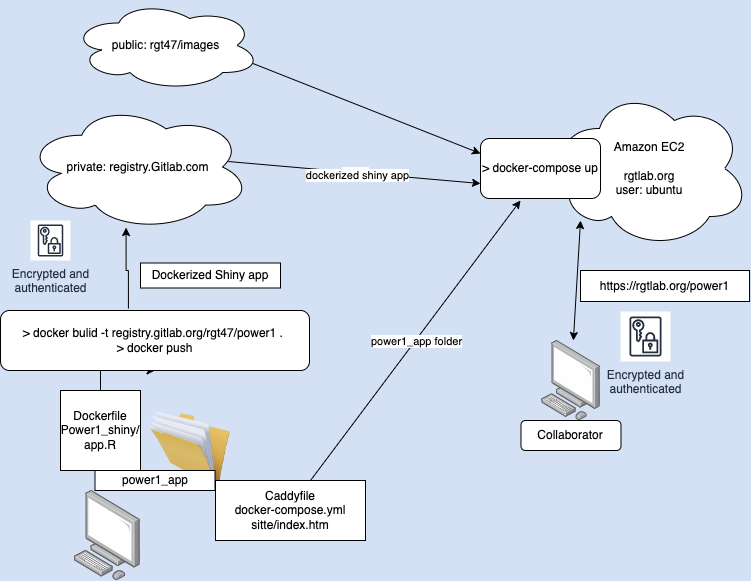

The diagram above was exported from draw.io. Its source (the exported page's mxGraphModel, read from the mxfile embedded in the PNG):
<mxGraphModel dx="942" dy="597" grid="1" gridSize="10" guides="1" tooltips="1" connect="1" arrows="1" fold="1" page="1" pageScale="1" pageWidth="850" pageHeight="1100" background="#D4E1F5" math="0" shadow="0">
  <root>
    <mxCell id="0" />
    <mxCell id="1" parent="0" />
    <mxCell id="PYMStWh1Xy-nxuDlCERk-1" value="private: registry.Gitlab.com" style="ellipse;shape=cloud;whiteSpace=wrap;html=1;" parent="1" vertex="1">
      <mxGeometry x="95" y="123" width="225" height="127" as="geometry" />
    </mxCell>
    <mxCell id="PYMStWh1Xy-nxuDlCERk-2" value="Amazon EC2&lt;br&gt;&lt;br&gt;rgtlab.org&lt;br&gt;user: ubuntu" style="ellipse;shape=cloud;whiteSpace=wrap;html=1;" parent="1" vertex="1">
      <mxGeometry x="619.03" y="108" width="200" height="160" as="geometry" />
    </mxCell>
    <mxCell id="PYMStWh1Xy-nxuDlCERk-3" value="" style="image;points=[];aspect=fixed;html=1;align=center;shadow=0;dashed=0;image=img/lib/allied_telesis/computer_and_terminals/Personal_Computer.svg;" parent="1" vertex="1">
      <mxGeometry x="143.59" y="510" width="66.41" height="90" as="geometry" />
    </mxCell>
    <mxCell id="PYMStWh1Xy-nxuDlCERk-4" value="" style="image;points=[];aspect=fixed;html=1;align=center;shadow=0;dashed=0;image=img/lib/allied_telesis/computer_and_terminals/Personal_Computer.svg;" parent="1" vertex="1">
      <mxGeometry x="610.97" y="360" width="59.03" height="80" as="geometry" />
    </mxCell>
    <mxCell id="PYMStWh1Xy-nxuDlCERk-13" value="" style="edgeStyle=orthogonalEdgeStyle;rounded=0;orthogonalLoop=1;jettySize=auto;html=1;entryX=0.447;entryY=0.977;entryDx=0;entryDy=0;entryPerimeter=0;exitX=0.414;exitY=-0.033;exitDx=0;exitDy=0;exitPerimeter=0;" parent="1" source="PYMStWh1Xy-nxuDlCERk-10" target="PYMStWh1Xy-nxuDlCERk-1" edge="1">
      <mxGeometry relative="1" as="geometry">
        <mxPoint x="195" y="330" as="targetPoint" />
      </mxGeometry>
    </mxCell>
    <mxCell id="PYMStWh1Xy-nxuDlCERk-6" value="Dockerfile&lt;br&gt;Power1_shiny/&lt;br&gt;app.R" style="whiteSpace=wrap;html=1;aspect=fixed;" parent="1" vertex="1">
      <mxGeometry x="130" y="410" width="80" height="80" as="geometry" />
    </mxCell>
    <mxCell id="PYMStWh1Xy-nxuDlCERk-7" value="" style="image;html=1;image=img/lib/clip_art/general/Full_Folder_128x128.png" parent="1" vertex="1">
      <mxGeometry x="220" y="430" width="80" height="80" as="geometry" />
    </mxCell>
    <mxCell id="PYMStWh1Xy-nxuDlCERk-12" value="Collaborator&lt;br&gt;" style="rounded=1;whiteSpace=wrap;html=1;" parent="1" vertex="1">
      <mxGeometry x="590.49" y="440" width="100" height="30" as="geometry" />
    </mxCell>
    <mxCell id="PYMStWh1Xy-nxuDlCERk-16" value="Dockerized Shiny app" style="rounded=0;whiteSpace=wrap;html=1;" parent="1" vertex="1">
      <mxGeometry x="210" y="282.5" width="140" height="25" as="geometry" />
    </mxCell>
    <mxCell id="PYMStWh1Xy-nxuDlCERk-19" value="Caddyfile&lt;br style=&quot;border-color: var(--border-color);&quot;&gt;docker-compose.yml&lt;br style=&quot;border-color: var(--border-color);&quot;&gt;sitte/index.htm" style="rounded=0;whiteSpace=wrap;html=1;" parent="1" vertex="1">
      <mxGeometry x="285" y="500" width="150" height="60" as="geometry" />
    </mxCell>
    <mxCell id="PYMStWh1Xy-nxuDlCERk-20" value="&amp;gt; docker-compose up" style="rounded=1;whiteSpace=wrap;html=1;" parent="1" vertex="1">
      <mxGeometry x="550" y="158" width="120" height="60" as="geometry" />
    </mxCell>
    <mxCell id="PYMStWh1Xy-nxuDlCERk-32" value="" style="endArrow=classic;html=1;rounded=0;entryX=0;entryY=0.75;entryDx=0;entryDy=0;exitX=0.902;exitY=0.457;exitDx=0;exitDy=0;exitPerimeter=0;" parent="1" target="PYMStWh1Xy-nxuDlCERk-20" edge="1" source="PYMStWh1Xy-nxuDlCERk-1">
      <mxGeometry relative="1" as="geometry">
        <mxPoint x="300" y="190" as="sourcePoint" />
        <mxPoint x="430" y="190" as="targetPoint" />
      </mxGeometry>
    </mxCell>
    <mxCell id="PYMStWh1Xy-nxuDlCERk-33" value="Label" style="edgeLabel;resizable=0;html=1;align=center;verticalAlign=middle;" parent="PYMStWh1Xy-nxuDlCERk-32" connectable="0" vertex="1">
      <mxGeometry relative="1" as="geometry" />
    </mxCell>
    <mxCell id="PYMStWh1Xy-nxuDlCERk-34" value="dockerized shiny app" style="edgeLabel;html=1;align=center;verticalAlign=middle;resizable=0;points=[];" parent="PYMStWh1Xy-nxuDlCERk-32" vertex="1" connectable="0">
      <mxGeometry x="0.02" y="-2" relative="1" as="geometry">
        <mxPoint as="offset" />
      </mxGeometry>
    </mxCell>
    <mxCell id="PYMStWh1Xy-nxuDlCERk-36" value="" style="endArrow=classic;html=1;rounded=0;" parent="1" edge="1">
      <mxGeometry relative="1" as="geometry">
        <mxPoint x="380" y="500" as="sourcePoint" />
        <mxPoint x="590" y="220" as="targetPoint" />
      </mxGeometry>
    </mxCell>
    <mxCell id="PYMStWh1Xy-nxuDlCERk-37" value="power1_app folder" style="edgeLabel;resizable=0;html=1;align=center;verticalAlign=middle;" parent="PYMStWh1Xy-nxuDlCERk-36" connectable="0" vertex="1">
      <mxGeometry relative="1" as="geometry" />
    </mxCell>
    <mxCell id="PYMStWh1Xy-nxuDlCERk-39" value="https://rgtlab.org/power1" style="rounded=0;whiteSpace=wrap;html=1;" parent="1" vertex="1">
      <mxGeometry x="650" y="290" width="169.03" height="31" as="geometry" />
    </mxCell>
    <mxCell id="PYMStWh1Xy-nxuDlCERk-41" value="Encrypted and&lt;br&gt;authenticated" style="sketch=0;outlineConnect=0;fontColor=#232F3E;gradientColor=none;strokeColor=#232F3E;fillColor=#ffffff;dashed=0;verticalLabelPosition=bottom;verticalAlign=top;align=center;html=1;fontSize=12;fontStyle=0;aspect=fixed;shape=mxgraph.aws4.resourceIcon;resIcon=mxgraph.aws4.data_encryption_key;" parent="1" vertex="1">
      <mxGeometry x="690" y="331" width="50" height="50" as="geometry" />
    </mxCell>
    <mxCell id="PYMStWh1Xy-nxuDlCERk-44" value="" style="edgeStyle=orthogonalEdgeStyle;rounded=0;orthogonalLoop=1;jettySize=auto;html=1;" parent="1" source="PYMStWh1Xy-nxuDlCERk-6" target="PYMStWh1Xy-nxuDlCERk-10" edge="1">
      <mxGeometry relative="1" as="geometry">
        <mxPoint x="170" y="440" as="sourcePoint" />
        <mxPoint x="195" y="330" as="targetPoint" />
      </mxGeometry>
    </mxCell>
    <mxCell id="PYMStWh1Xy-nxuDlCERk-10" value="&amp;gt; docker bulid -t registry.gitlab.org/rgt47/power1 .&amp;nbsp;&lt;br&gt;&amp;gt; docker push" style="rounded=1;whiteSpace=wrap;html=1;" parent="1" vertex="1">
      <mxGeometry x="70" y="330" width="309" height="60" as="geometry" />
    </mxCell>
    <mxCell id="PYMStWh1Xy-nxuDlCERk-46" value="Encrypted and&lt;br&gt;authenticated" style="sketch=0;outlineConnect=0;fontColor=#232F3E;gradientColor=none;strokeColor=#232F3E;fillColor=#ffffff;dashed=0;verticalLabelPosition=bottom;verticalAlign=top;align=center;html=1;fontSize=12;fontStyle=0;aspect=fixed;shape=mxgraph.aws4.resourceIcon;resIcon=mxgraph.aws4.data_encryption_key;" parent="1" vertex="1">
      <mxGeometry x="100" y="240" width="40" height="40" as="geometry" />
    </mxCell>
    <mxCell id="PYMStWh1Xy-nxuDlCERk-47" value="" style="endArrow=classic;startArrow=classic;html=1;rounded=0;entryX=0.155;entryY=0.825;entryDx=0;entryDy=0;entryPerimeter=0;" parent="1" source="PYMStWh1Xy-nxuDlCERk-4" target="PYMStWh1Xy-nxuDlCERk-2" edge="1">
      <mxGeometry width="50" height="50" relative="1" as="geometry">
        <mxPoint x="490" y="360" as="sourcePoint" />
        <mxPoint x="540" y="310" as="targetPoint" />
      </mxGeometry>
    </mxCell>
    <mxCell id="PYMStWh1Xy-nxuDlCERk-48" value="power1_app" style="rounded=0;whiteSpace=wrap;html=1;" parent="1" vertex="1">
      <mxGeometry x="164.5" y="490" width="120" height="20" as="geometry" />
    </mxCell>
    <mxCell id="PYMStWh1Xy-nxuDlCERk-49" value="public: rgt47/images" style="ellipse;shape=cloud;whiteSpace=wrap;html=1;" parent="1" vertex="1">
      <mxGeometry x="141" y="20" width="189" height="90" as="geometry" />
    </mxCell>
    <mxCell id="PYMStWh1Xy-nxuDlCERk-50" value="" style="endArrow=classic;html=1;rounded=0;exitX=0.96;exitY=0.7;exitDx=0;exitDy=0;exitPerimeter=0;entryX=0;entryY=0.25;entryDx=0;entryDy=0;" parent="1" source="PYMStWh1Xy-nxuDlCERk-49" target="PYMStWh1Xy-nxuDlCERk-20" edge="1">
      <mxGeometry width="50" height="50" relative="1" as="geometry">
        <mxPoint x="490" y="200" as="sourcePoint" />
        <mxPoint x="540" y="150" as="targetPoint" />
      </mxGeometry>
    </mxCell>
  </root>
</mxGraphModel>